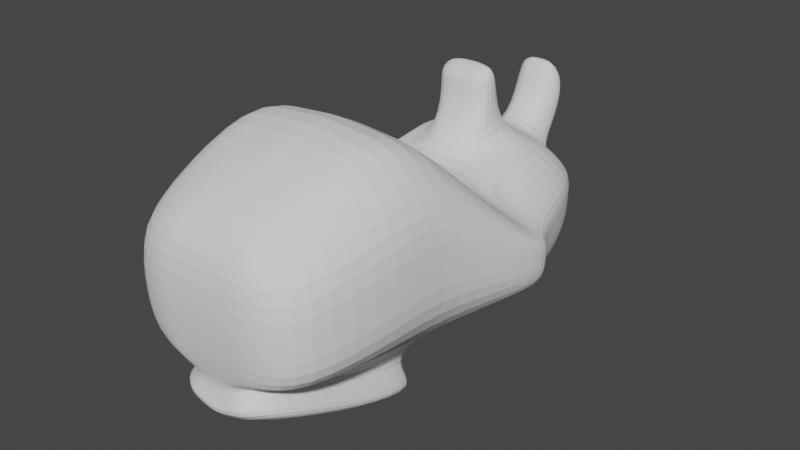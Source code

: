 # Source: parts_head_b15_rhinoceros.blend  (saved by Blender 3.4.6; exported with 4.5.12 LTS)
import bpy
from mathutils import Matrix  # noqa: F401  (used for matrix-valued properties, if any)

bpy.ops.wm.read_factory_settings(use_empty=True)
scene = bpy.context.scene
scene.name = 'Scene'

# ---- collections
col_collection = bpy.data.collections.new('Collection'); scene.collection.children.link(col_collection)

# ---- world
world_world = bpy.data.worlds.new('World'); scene.world = world_world
world_world.use_nodes = True; world_world.node_tree.nodes.clear()
_N = world_world.node_tree.nodes; _L = world_world.node_tree.links
n0 = _N.new('ShaderNodeOutputWorld'); n0.name = 'World Output'; n0.location = (300, 300)
n1 = _N.new('ShaderNodeBackground'); n1.name = 'Background'; n1.location = (10, 300)
n1.inputs[0].default_value = (0.05088, 0.05088, 0.05088, 1.0)
_L.new(n1.outputs[0], n0.inputs[0])
n0.is_active_output = True
world_world.color = (0.05088, 0.05088, 0.05088)
world_world.use_sun_shadow = False
world_world.sun_shadow_jitter_overblur = 0.0

# ---- meshes
me_003 = bpy.data.meshes.new('立方体.003')
me_003.from_pydata([(-0.8769, -0.3815, -0.7178), (-0.467, -0.3288, 0.06394), (-0.2732, 0.8279, -0.5778), (-0.5251, 0.8075, 0.5856), (0.8281, -0.4036, -0.737), (0.4467, -0.3509, 0.07043), (0.2904, 0.8134, -0.5987), (0.5964, 0.7927, 0.5921), (-0.9953, -0.4302, -0.2933), (-0.8428, 0.9041, -0.1859), (0.9, 0.8893, -0.1859), (0.9549, -0.4523, -0.2933), (-0.9953, -0.4302, -0.1037), (-0.8428, 0.9041, 0.3141), (0.9, 0.8893, 0.3141), (0.9549, -0.4523, -0.1037), (-0.8428, 0.8762, -0.562), (0.9, 0.8615, -0.562), (0.9549, -0.4523, -0.5746), (-0.9953, -0.4302, -0.5746), (-0.0005742, 0.9311, -0.6764), (-3.946e-17, 0.8813, 0.6505), (0.002609, -0.7357, -0.9293), (0.002609, -0.683, 0.3559), (-0.1766, -1.094, 0.7505), (0.0, 0.9779, -0.1859), (0.265, -1.195, 0.5063), (0.0, 0.9779, 0.3141), (2.99e-17, 0.95, -0.562), (0.1853, -1.094, 0.7518), (-0.3308, 0.1127, -1.066), (-0.6823, 0.1935, 0.935), (0.3271, 0.1146, -1.078), (0.6964, 0.1935, 0.9415), (1.0, 0.1935, 0.0), (-1.0, 0.1935, 0.0), (1.0, 0.1935, 0.5), (-1.0, 0.1935, 0.5), (-1.0, 0.1935, -0.5), (1.0, 0.1935, -0.5), (0.0, 0.1935, 1.0), (-0.0005742, 0.05129, -1.041), (-1.101, -0.2357, -0.5968), (0.852, -0.183, 0.07043), (1.223, -0.2844, -0.3099), (1.223, -0.2844, -0.1817), (1.223, -0.2844, -0.5), (0.0006601, -0.183, 0.1289), (0.0006601, -0.2357, -0.7397), (-0.8334, -0.183, 0.06394), (1.094, -0.2357, -0.6098), (-1.222, -0.2844, -0.3099), (-1.222, -0.2844, -0.1817), (-1.222, -0.2844, -0.5), (-0.6823, 0.4779, 0.935), (0.3271, 0.4299, -0.9206), (-1.0, 0.4779, 0.0), (-1.0, 0.4779, 0.5), (-1.0, 0.4779, -0.5), (-0.3308, 0.4279, -0.908), (0.6964, 0.4779, 0.9415), (1.0, 0.4779, 0.0), (1.0, 0.4779, 0.5), (1.0, 0.4779, -0.5), (0.0, 0.4779, 1.0), (0.5856, 0.4628, -1.196), (-0.1657, 0.9204, -0.6067), (-0.5479, -0.683, 0.3079), (-0.8042, -0.7844, -0.2933), (-0.8042, -0.7844, -0.1037), (-0.8042, -0.7844, -0.5746), (-0.3412, 0.8813, 0.618), (-0.7245, -0.7357, -0.8235), (-0.5, 0.9779, -0.1859), (-0.5, 0.9779, 0.3141), (-0.5, 0.95, -0.562), (-0.1657, 0.1234, -1.135), (-0.3412, 0.1935, 0.9675), (-0.5501, -0.2357, -0.6682), (-0.4164, -0.183, 0.09642), (-0.3412, 0.4779, 0.9675), (-0.5007, 0.869, -0.8495), (0.3482, 0.8813, 0.6213), (0.724, -0.7357, -0.8331), (0.5, 0.9779, -0.1859), (0.5, 0.9779, 0.3141), (0.5, 0.95, -0.562), (0.1633, 0.9213, -0.613), (0.5645, -0.683, 0.3127), (0.8094, -0.7844, -0.2933), (0.8094, -0.7844, -0.1037), (0.8094, -0.7844, -0.5746), (0.3482, 0.1935, 0.9708), (0.1633, 0.1244, -1.142), (0.4263, -0.183, 0.09967), (0.5471, -0.2357, -0.6747), (-0.3061, 0.9631, -0.8775), (0.3482, 0.4779, 0.9708), (-0.3054, 0.9388, -0.7639), (-0.5, 0.8447, -0.7359), (0.5863, 0.4386, -1.083), (0.52, 0.83, -0.7569), (0.2899, 0.9398, -0.7703), (-0.006592, 0.9495, -0.8336), (-0.6042, 0.4366, -1.07), (-0.6042, 0.1152, -1.231), (-0.006592, 0.1366, -1.37), (-0.3054, 0.1259, -1.3), (0.2899, 0.1269, -1.307), (0.5863, 0.1172, -1.243), (0.5193, 0.8542, -0.8705), (0.2891, 0.964, -0.8838), (-0.007323, 0.9738, -0.9472), (-0.6049, 0.4609, -1.184), (-0.6049, 0.1395, -1.344), (-0.007323, 0.4823, -1.323), (-0.007323, 0.1609, -1.484), (-0.3061, 0.1502, -1.414), (0.2891, 0.1512, -1.42), (0.5856, 0.1414, -1.357), (0.2891, 0.4726, -1.26), (-0.3061, 0.4716, -1.253), (-0.9889, -0.3086, -0.6573), (0.6493, -0.2669, 0.07043), (1.089, -0.3684, -0.3016), (1.089, -0.3684, -0.1427), (1.089, -0.3684, -0.5373), (0.001635, -0.433, 0.2424), (0.001635, -0.4857, -0.8345), (-0.6502, -0.2559, 0.06394), (0.9609, -0.3197, -0.6734), (-1.108, -0.3573, -0.3016), (-1.108, -0.3573, -0.1427), (-1.108, -0.3573, -0.5373), (-0.6373, -0.4857, -0.7459), (-0.4821, -0.433, 0.2021), (0.4954, -0.433, 0.2062), (0.6356, -0.4857, -0.7539), (-0.1706, 0.8813, 0.6343), (-0.3609, -0.7357, -0.8764), (-0.25, 0.9779, -0.1859), (-0.25, 0.9779, 0.3141), (-0.25, 0.95, -0.562), (-0.1706, 0.1935, 0.9838), (-0.2078, -0.183, 0.1127), (-0.1706, 0.4779, 0.9838), (-0.08313, 0.9257, -0.6415), (-0.2726, -0.683, 0.3319), (-0.26, -1.149, 0.1168), (-0.1766, -1.047, 0.3609), (0.002501, -1.149, 0.1168), (-0.08313, 0.08733, -1.088), (-0.2747, -0.2357, -0.704), (-0.156, 0.9442, -0.7988), (-0.156, 0.1313, -1.335), (-0.1567, 0.9684, -0.9123), (-0.1567, 0.1556, -1.449), (-0.1567, 0.4769, -1.288), (-0.2402, -0.433, 0.2223), (-0.3178, -0.4857, -0.7902), (0.08134, 0.9262, -0.6447), (0.2836, -0.683, 0.3343), (0.265, -1.149, 0.1168), (0.002501, -1.047, 0.3744), (0.1853, -1.047, 0.3623), (0.08134, 0.08782, -1.091), (0.2739, -0.2357, -0.7072), (0.1741, 0.8813, 0.6359), (0.3633, -0.7357, -0.8812), (0.25, 0.9779, -0.1859), (0.25, 0.9779, 0.3141), (0.25, 0.95, -0.562), (0.1741, 0.1935, 0.9854), (0.2135, -0.183, 0.1143), (0.1741, 0.4779, 0.9854), (0.1416, 0.9446, -0.802), (0.1416, 0.1318, -1.338), (0.1409, 0.9689, -0.9155), (0.1409, 0.156, -1.452), (0.1409, 0.4774, -1.291), (0.3186, -0.4857, -0.7942), (0.2485, -0.433, 0.2243), (0.2809, -0.6199, 0.7775), (-2.577e-05, -0.6199, 0.7991), (-0.001, -0.5079, 0.6856), (-0.2429, -0.5079, 0.6655), (-0.2753, -0.6199, 0.7751), (0.2459, -0.5079, 0.6675), (0.2799, -0.5962, 0.9438), (-0.001014, -0.5962, 0.9654), (-0.001989, -0.4842, 0.8519), (-0.2439, -0.4842, 0.8318), (-0.2763, -0.5962, 0.9414), (0.2449, -0.4842, 0.8338), (-0.234, -0.9675, -0.6115), (0.002501, -0.9675, -0.6412), (0.1853, -0.9148, 0.06715), (0.002501, -0.9148, 0.07928), (0.265, -1.016, -0.2847), (0.002501, -1.016, -0.2847), (0.265, -1.016, -0.1784), (0.002501, -1.016, -0.1784), (0.265, -1.016, -0.4423), (0.002501, -1.016, -0.4423), (-0.1766, -0.9148, 0.0658), (-0.3557, -0.9148, 0.05233), (-0.26, -1.016, -0.2847), (-0.5224, -1.016, -0.2847), (-0.26, -1.016, -0.1784), (-0.5224, -1.016, -0.1784), (-0.26, -1.016, -0.4423), (-0.5224, -1.016, -0.4423), (-0.4705, -0.9675, -0.5819), (0.2372, -0.9675, -0.6142), (0.4718, -0.9675, -0.5873), (0.3681, -0.9148, 0.05502), (0.5274, -1.016, -0.1784), (0.5274, -1.016, -0.2847), (0.5274, -1.016, -0.4423), (-0.26, -1.195, 0.5063), (0.002501, -1.195, 0.5063), (0.002501, -1.094, 0.7639)], [], [(57, 54, 3, 13), (85, 82, 7, 14), (125, 123, 5, 15), (69, 67, 1, 12), (137, 130, 4, 83), (135, 129, 1, 67), (70, 68, 8, 19), (126, 124, 11, 18), (86, 84, 10, 17), (58, 56, 9, 16), (68, 69, 12, 8), (124, 125, 15, 11), (84, 85, 14, 10), (56, 57, 13, 9), (59, 58, 16, 2), (87, 86, 17, 6), (130, 126, 18, 4), (72, 70, 19, 0), (147, 67, 205, 204), (146, 142, 28, 20), (140, 141, 27, 25), (161, 23, 197, 196), (142, 140, 25, 28), (68, 70, 211, 207), (147, 23, 183, 186), (159, 128, 22, 139), (83, 91, 218, 214), (141, 138, 21, 27), (6, 55, 100, 101), (174, 64, 40, 172), (55, 63, 39, 32), (42, 53, 38, 30), (51, 52, 37, 35), (61, 62, 36, 34), (53, 51, 35, 38), (63, 61, 34, 39), (80, 54, 31, 77), (76, 30, 105, 107), (62, 60, 33, 36), (52, 49, 31, 37), (132, 129, 49, 52), (133, 131, 51, 53), (131, 132, 52, 51), (122, 133, 53, 42), (151, 41, 48, 152), (172, 40, 47, 173), (32, 39, 46, 50), (34, 36, 45, 44), (39, 34, 44, 46), (77, 31, 49, 79), (93, 32, 50, 95), (36, 33, 43, 45), (14, 7, 60, 62), (55, 32, 109, 100), (71, 3, 54, 80), (17, 10, 61, 63), (10, 14, 62, 61), (6, 17, 63, 55), (167, 21, 64, 174), (165, 41, 106, 176), (30, 38, 58, 59), (35, 37, 57, 56), (38, 35, 56, 58), (37, 31, 54, 57), (146, 20, 103, 153), (138, 71, 80, 145), (143, 77, 79, 144), (30, 76, 78, 42), (145, 80, 77, 143), (160, 87, 102, 175), (13, 3, 71, 74), (122, 134, 72, 0), (16, 9, 73, 75), (9, 13, 74, 73), (2, 16, 75, 66), (139, 22, 195, 194), (69, 68, 207, 209), (89, 90, 216, 217), (158, 135, 67, 147), (23, 147, 204, 197), (7, 82, 97, 60), (151, 76, 107, 154), (165, 93, 95, 166), (33, 92, 94, 43), (87, 6, 101, 102), (60, 97, 92, 33), (15, 5, 88, 90), (123, 136, 88, 5), (18, 11, 89, 91), (11, 15, 90, 89), (4, 18, 91, 83), (160, 171, 86, 87), (169, 170, 85, 84), (171, 169, 84, 86), (180, 137, 83, 168), (170, 167, 82, 85), (176, 106, 116, 178), (175, 102, 111, 177), (153, 103, 112, 155), (107, 105, 114, 117), (104, 99, 81, 113), (101, 100, 65, 110), (109, 108, 118, 119), (100, 109, 119, 65), (59, 2, 99, 104), (2, 66, 98, 99), (32, 93, 108, 109), (30, 59, 104, 105), (157, 115, 116, 156), (120, 65, 119, 118), (111, 110, 65, 120), (155, 112, 115, 157), (81, 96, 121, 113), (113, 121, 117, 114), (177, 111, 120, 179), (179, 120, 118, 178), (154, 107, 117, 156), (105, 104, 113, 114), (102, 101, 110, 111), (99, 98, 96, 81), (166, 95, 137, 180), (43, 94, 136, 123), (144, 79, 135, 158), (42, 78, 134, 122), (0, 19, 133, 122), (8, 12, 132, 131), (19, 8, 131, 133), (12, 1, 129, 132), (152, 48, 128, 159), (173, 47, 127, 181), (50, 46, 126, 130), (44, 45, 125, 124), (46, 44, 124, 126), (79, 49, 129, 135), (95, 50, 130, 137), (45, 43, 123, 125), (78, 152, 159, 134), (47, 144, 158, 127), (106, 154, 156, 116), (96, 155, 157, 121), (121, 157, 156, 117), (98, 153, 155, 96), (41, 151, 154, 106), (70, 72, 212, 211), (23, 161, 182, 183), (72, 139, 194, 212), (91, 89, 217, 218), (88, 161, 196, 215), (64, 145, 143, 40), (40, 143, 144, 47), (21, 138, 145, 64), (66, 146, 153, 98), (76, 151, 152, 78), (74, 71, 138, 141), (134, 159, 139, 72), (75, 73, 140, 142), (73, 74, 141, 140), (66, 75, 142, 146), (94, 173, 181, 136), (48, 166, 180, 128), (115, 179, 178, 116), (112, 177, 179, 115), (103, 175, 177, 112), (108, 176, 178, 118), (27, 21, 167, 170), (128, 180, 168, 22), (28, 25, 169, 171), (25, 27, 170, 169), (20, 28, 171, 160), (41, 165, 166, 48), (20, 160, 175, 103), (93, 165, 176, 108), (82, 167, 174, 97), (92, 172, 173, 94), (97, 174, 172, 92), (22, 168, 213, 195), (136, 181, 161, 88), (168, 83, 214, 213), (90, 88, 215, 216), (67, 69, 209, 205), (187, 184, 190, 193), (183, 182, 188, 189), (161, 181, 187, 182), (181, 127, 184, 187), (127, 158, 185, 184), (158, 147, 186, 185), (193, 190, 189, 188), (190, 191, 192, 189), (186, 183, 189, 192), (182, 187, 193, 188), (185, 186, 192, 191), (184, 185, 191, 190), (213, 202, 203, 195), (198, 200, 201, 199), (202, 198, 199, 203), (200, 196, 164, 162), (194, 210, 211, 212), (206, 208, 209, 207), (210, 206, 207, 211), (208, 204, 205, 209), (204, 208, 148, 149), (203, 199, 206, 210), (199, 201, 208, 206), (195, 203, 210, 194), (216, 215, 196, 200), (218, 217, 198, 202), (217, 216, 200, 198), (214, 218, 202, 213), (150, 162, 26, 220), (149, 148, 219, 24), (201, 200, 162, 150), (208, 201, 150, 148), (196, 197, 163, 164), (197, 204, 149, 163), (26, 29, 221, 220), (220, 221, 24, 219), (148, 150, 220, 219), (164, 163, 221, 29), (162, 164, 29, 26), (163, 149, 24, 221)])
_uv = me_003.uv_layers.new(name='UVマップ')
_uv.uv.foreach_set('vector', [0.5625, 0.1875, 0.625, 0.1875, 0.625, 0.25, 0.5625, 0.25, 0.5625, 0.4375, 0.625, 0.4375, 0.625, 0.5, 0.5625, 0.5, 0.5625, 0.7188, 0.625, 0.7188, 0.625, 0.75, 0.5625, 0.75, 0.5625, 0.9375, 0.625, 0.9375, 0.625, 1.0, 0.5625, 1.0, 0.3125, 0.7187, 0.375, 0.7188, 0.375, 0.75, 0.3125, 0.75, 0.8125, 0.7188, 0.875, 0.7187, 0.875, 0.75, 0.8125, 0.75, 0.4375, 0.9375, 0.5, 0.9375, 0.5, 1.0, 0.4375, 1.0, 0.4375, 0.7187, 0.5, 0.7187, 0.5, 0.75, 0.4375, 0.75, 0.4375, 0.4375, 0.5, 0.4375, 0.5, 0.5, 0.4375, 0.5, 0.4375, 0.1875, 0.5, 0.1875, 0.5, 0.25, 0.4375, 0.25, 0.5, 0.9375, 0.5625, 0.9375, 0.5625, 1.0, 0.5, 1.0, 0.5, 0.7187, 0.5625, 0.7188, 0.5625, 0.75, 0.5, 0.75, 0.5, 0.4375, 0.5625, 0.4375, 0.5625, 0.5, 0.5, 0.5, 0.5, 0.1875, 0.5625, 0.1875, 0.5625, 0.25, 0.5, 0.25, 0.375, 0.1875, 0.4375, 0.1875, 0.4375, 0.25, 0.375, 0.25, 0.375, 0.4375, 0.4375, 0.4375, 0.4375, 0.5, 0.375, 0.5, 0.375, 0.7188, 0.4375, 0.7187, 0.4375, 0.75, 0.375, 0.75, 0.375, 0.9375, 0.4375, 0.9375, 0.4375, 1.0, 0.375, 1.0, 0.7812, 0.75, 0.8125, 0.75, 0.8125, 0.75, 0.7812, 0.75, 0.375, 0.3438, 0.4375, 0.3438, 0.4375, 0.375, 0.375, 0.375, 0.5, 0.3438, 0.5625, 0.3438, 0.5625, 0.375, 0.5, 0.375, 0.625, 0.8437, 0.625, 0.875, 0.625, 0.875, 0.625, 0.8437, 0.4375, 0.3438, 0.5, 0.3438, 0.5, 0.375, 0.4375, 0.375, 0.5, 0.9375, 0.4375, 0.9375, 0.4375, 0.9375, 0.5, 0.9375, 0.625, 0.9062, 0.625, 0.875, 0.625, 0.875, 0.625, 0.9062, 0.2187, 0.7187, 0.25, 0.7187, 0.25, 0.75, 0.2187, 0.75, 0.375, 0.8125, 0.4375, 0.8125, 0.4375, 0.8125, 0.375, 0.8125, 0.5625, 0.3438, 0.625, 0.3438, 0.625, 0.375, 0.5625, 0.375, 0.375, 0.5, 0.375, 0.5625, 0.375, 0.5625, 0.375, 0.5, 0.7188, 0.5625, 0.75, 0.5625, 0.75, 0.625, 0.7188, 0.625, 0.375, 0.5625, 0.4375, 0.5625, 0.4375, 0.625, 0.375, 0.625, 0.375, 0.0625, 0.4375, 0.0625, 0.4375, 0.125, 0.375, 0.125, 0.5, 0.0625, 0.5625, 0.0625, 0.5625, 0.125, 0.5, 0.125, 0.5, 0.5625, 0.5625, 0.5625, 0.5625, 0.625, 0.5, 0.625, 0.4375, 0.0625, 0.5, 0.0625, 0.5, 0.125, 0.4375, 0.125, 0.4375, 0.5625, 0.5, 0.5625, 0.5, 0.625, 0.4375, 0.625, 0.8125, 0.5625, 0.875, 0.5625, 0.875, 0.625, 0.8125, 0.625, 0.1875, 0.625, 0.125, 0.625, 0.125, 0.625, 0.1875, 0.625, 0.5625, 0.5625, 0.625, 0.5625, 0.625, 0.625, 0.5625, 0.625, 0.5625, 0.0625, 0.625, 0.0625, 0.625, 0.125, 0.5625, 0.125, 0.5625, 0.03125, 0.625, 0.03125, 0.625, 0.0625, 0.5625, 0.0625, 0.4375, 0.03125, 0.5, 0.03125, 0.5, 0.0625, 0.4375, 0.0625, 0.5, 0.03125, 0.5625, 0.03125, 0.5625, 0.0625, 0.5, 0.0625, 0.375, 0.03125, 0.4375, 0.03125, 0.4375, 0.0625, 0.375, 0.0625, 0.2188, 0.625, 0.25, 0.625, 0.25, 0.6875, 0.2188, 0.6875, 0.7188, 0.625, 0.75, 0.625, 0.75, 0.6875, 0.7187, 0.6875, 0.375, 0.625, 0.4375, 0.625, 0.4375, 0.6875, 0.375, 0.6875, 0.5, 0.625, 0.5625, 0.625, 0.5625, 0.6875, 0.5, 0.6875, 0.4375, 0.625, 0.5, 0.625, 0.5, 0.6875, 0.4375, 0.6875, 0.8125, 0.625, 0.875, 0.625, 0.875, 0.6875, 0.8125, 0.6875, 0.3125, 0.625, 0.375, 0.625, 0.375, 0.6875, 0.3125, 0.6875, 0.5625, 0.625, 0.625, 0.625, 0.625, 0.6875, 0.5625, 0.6875, 0.5625, 0.5, 0.625, 0.5, 0.625, 0.5625, 0.5625, 0.5625, 0.375, 0.5625, 0.375, 0.625, 0.375, 0.625, 0.375, 0.5625, 0.8125, 0.5, 0.875, 0.5, 0.875, 0.5625, 0.8125, 0.5625, 0.4375, 0.5, 0.5, 0.5, 0.5, 0.5625, 0.4375, 0.5625, 0.5, 0.5, 0.5625, 0.5, 0.5625, 0.5625, 0.5, 0.5625, 0.375, 0.5, 0.4375, 0.5, 0.4375, 0.5625, 0.375, 0.5625, 0.7188, 0.5, 0.75, 0.5, 0.75, 0.5625, 0.7188, 0.5625, 0.2812, 0.625, 0.25, 0.625, 0.25, 0.625, 0.2812, 0.625, 0.375, 0.125, 0.4375, 0.125, 0.4375, 0.1875, 0.375, 0.1875, 0.5, 0.125, 0.5625, 0.125, 0.5625, 0.1875, 0.5, 0.1875, 0.4375, 0.125, 0.5, 0.125, 0.5, 0.1875, 0.4375, 0.1875, 0.5625, 0.125, 0.625, 0.125, 0.625, 0.1875, 0.5625, 0.1875, 0.375, 0.3438, 0.375, 0.375, 0.375, 0.375, 0.375, 0.3438, 0.7812, 0.5, 0.8125, 0.5, 0.8125, 0.5625, 0.7812, 0.5625, 0.7812, 0.625, 0.8125, 0.625, 0.8125, 0.6875, 0.7812, 0.6875, 0.125, 0.625, 0.1875, 0.625, 0.1875, 0.6875, 0.125, 0.6875, 0.7812, 0.5625, 0.8125, 0.5625, 0.8125, 0.625, 0.7812, 0.625, 0.375, 0.4062, 0.375, 0.4375, 0.375, 0.4375, 0.375, 0.4062, 0.5625, 0.25, 0.625, 0.25, 0.625, 0.3125, 0.5625, 0.3125, 0.125, 0.7188, 0.1875, 0.7188, 0.1875, 0.75, 0.125, 0.75, 0.4375, 0.25, 0.5, 0.25, 0.5, 0.3125, 0.4375, 0.3125, 0.5, 0.25, 0.5625, 0.25, 0.5625, 0.3125, 0.5, 0.3125, 0.375, 0.25, 0.4375, 0.25, 0.4375, 0.3125, 0.375, 0.3125, 0.2187, 0.75, 0.25, 0.75, 0.25, 0.75, 0.2187, 0.75, 0.5625, 0.9375, 0.5, 0.9375, 0.5, 0.9375, 0.5625, 0.9375, 0.5, 0.8125, 0.5625, 0.8125, 0.5625, 0.8125, 0.5, 0.8125, 0.7812, 0.7187, 0.8125, 0.7188, 0.8125, 0.75, 0.7812, 0.75, 0.625, 0.875, 0.625, 0.9062, 0.625, 0.9062, 0.625, 0.875, 0.625, 0.5, 0.6875, 0.5, 0.6875, 0.5625, 0.625, 0.5625, 0.2188, 0.625, 0.1875, 0.625, 0.1875, 0.625, 0.2188, 0.625, 0.2812, 0.625, 0.3125, 0.625, 0.3125, 0.6875, 0.2812, 0.6875, 0.625, 0.625, 0.6875, 0.625, 0.6875, 0.6875, 0.625, 0.6875, 0.375, 0.4375, 0.375, 0.5, 0.375, 0.5, 0.375, 0.4375, 0.625, 0.5625, 0.6875, 0.5625, 0.6875, 0.625, 0.625, 0.625, 0.5625, 0.75, 0.625, 0.75, 0.625, 0.8125, 0.5625, 0.8125, 0.625, 0.7188, 0.6875, 0.7188, 0.6875, 0.75, 0.625, 0.75, 0.4375, 0.75, 0.5, 0.75, 0.5, 0.8125, 0.4375, 0.8125, 0.5, 0.75, 0.5625, 0.75, 0.5625, 0.8125, 0.5, 0.8125, 0.375, 0.75, 0.4375, 0.75, 0.4375, 0.8125, 0.375, 0.8125, 0.375, 0.4062, 0.4375, 0.4062, 0.4375, 0.4375, 0.375, 0.4375, 0.5, 0.4062, 0.5625, 0.4062, 0.5625, 0.4375, 0.5, 0.4375, 0.4375, 0.4062, 0.5, 0.4062, 0.5, 0.4375, 0.4375, 0.4375, 0.2812, 0.7187, 0.3125, 0.7187, 0.3125, 0.75, 0.2812, 0.75, 0.5625, 0.4062, 0.625, 0.4062, 0.625, 0.4375, 0.5625, 0.4375, 0.2812, 0.625, 0.25, 0.625, 0.25, 0.625, 0.2812, 0.625, 0.375, 0.4062, 0.375, 0.4375, 0.375, 0.4375, 0.375, 0.4062, 0.375, 0.3438, 0.375, 0.375, 0.375, 0.375, 0.375, 0.3438, 0.1875, 0.625, 0.125, 0.625, 0.125, 0.625, 0.1875, 0.625, 0.375, 0.1875, 0.375, 0.25, 0.375, 0.25, 0.375, 0.1875, 0.375, 0.5, 0.375, 0.5625, 0.375, 0.5625, 0.375, 0.5, 0.375, 0.625, 0.3125, 0.625, 0.3125, 0.625, 0.375, 0.625, 0.375, 0.5625, 0.375, 0.625, 0.375, 0.625, 0.375, 0.5625, 0.375, 0.1875, 0.375, 0.25, 0.375, 0.25, 0.375, 0.1875, 0.375, 0.25, 0.375, 0.3125, 0.375, 0.3125, 0.375, 0.25, 0.375, 0.625, 0.3125, 0.625, 0.3125, 0.625, 0.375, 0.625, 0.375, 0.125, 0.375, 0.1875, 0.375, 0.1875, 0.375, 0.125, 0.2188, 0.5625, 0.25, 0.5625, 0.25, 0.625, 0.2188, 0.625, 0.3125, 0.5625, 0.375, 0.5625, 0.375, 0.625, 0.3125, 0.625, 0.3125, 0.5, 0.375, 0.5, 0.375, 0.5625, 0.3125, 0.5625, 0.2188, 0.5, 0.25, 0.5, 0.25, 0.5625, 0.2188, 0.5625, 0.125, 0.5, 0.1875, 0.5, 0.1875, 0.5625, 0.125, 0.5625, 0.125, 0.5625, 0.1875, 0.5625, 0.1875, 0.625, 0.125, 0.625, 0.2812, 0.5, 0.3125, 0.5, 0.3125, 0.5625, 0.2812, 0.5625, 0.2812, 0.5625, 0.3125, 0.5625, 0.3125, 0.625, 0.2812, 0.625, 0.2188, 0.625, 0.1875, 0.625, 0.1875, 0.625, 0.2188, 0.625, 0.375, 0.125, 0.375, 0.1875, 0.375, 0.1875, 0.375, 0.125, 0.375, 0.4375, 0.375, 0.5, 0.375, 0.5, 0.375, 0.4375, 0.375, 0.25, 0.375, 0.3125, 0.375, 0.3125, 0.375, 0.25, 0.2812, 0.6875, 0.3125, 0.6875, 0.3125, 0.7187, 0.2812, 0.7187, 0.625, 0.6875, 0.6875, 0.6875, 0.6875, 0.7188, 0.625, 0.7188, 0.7812, 0.6875, 0.8125, 0.6875, 0.8125, 0.7188, 0.7812, 0.7187, 0.125, 0.6875, 0.1875, 0.6875, 0.1875, 0.7188, 0.125, 0.7188, 0.375, 0.0, 0.4375, 0.0, 0.4375, 0.03125, 0.375, 0.03125, 0.5, 0.0, 0.5625, 0.0, 0.5625, 0.03125, 0.5, 0.03125, 0.4375, 0.0, 0.5, 0.0, 0.5, 0.03125, 0.4375, 0.03125, 0.5625, 0.0, 0.625, 0.0, 0.625, 0.03125, 0.5625, 0.03125, 0.2188, 0.6875, 0.25, 0.6875, 0.25, 0.7187, 0.2187, 0.7187, 0.7187, 0.6875, 0.75, 0.6875, 0.75, 0.7188, 0.7188, 0.7188, 0.375, 0.6875, 0.4375, 0.6875, 0.4375, 0.7187, 0.375, 0.7188, 0.5, 0.6875, 0.5625, 0.6875, 0.5625, 0.7188, 0.5, 0.7187, 0.4375, 0.6875, 0.5, 0.6875, 0.5, 0.7187, 0.4375, 0.7187, 0.8125, 0.6875, 0.875, 0.6875, 0.875, 0.7187, 0.8125, 0.7188, 0.3125, 0.6875, 0.375, 0.6875, 0.375, 0.7188, 0.3125, 0.7187, 0.5625, 0.6875, 0.625, 0.6875, 0.625, 0.7188, 0.5625, 0.7188, 0.1875, 0.6875, 0.2188, 0.6875, 0.2187, 0.7187, 0.1875, 0.7188, 0.75, 0.6875, 0.7812, 0.6875, 0.7812, 0.7187, 0.75, 0.7188, 0.25, 0.625, 0.2188, 0.625, 0.2188, 0.625, 0.25, 0.625, 0.1875, 0.5, 0.2188, 0.5, 0.2188, 0.5625, 0.1875, 0.5625, 0.1875, 0.5625, 0.2188, 0.5625, 0.2188, 0.625, 0.1875, 0.625, 0.375, 0.3125, 0.375, 0.3438, 0.375, 0.3438, 0.375, 0.3125, 0.25, 0.625, 0.2188, 0.625, 0.2188, 0.625, 0.25, 0.625, 0.4375, 0.9375, 0.375, 0.9375, 0.375, 0.9375, 0.4375, 0.9375, 0.625, 0.875, 0.625, 0.8437, 0.625, 0.8437, 0.625, 0.875, 0.1875, 0.75, 0.2187, 0.75, 0.2187, 0.75, 0.1875, 0.75, 0.4375, 0.8125, 0.5, 0.8125, 0.5, 0.8125, 0.4375, 0.8125, 0.6875, 0.75, 0.7188, 0.75, 0.7188, 0.75, 0.6875, 0.75, 0.75, 0.5625, 0.7812, 0.5625, 0.7812, 0.625, 0.75, 0.625, 0.75, 0.625, 0.7812, 0.625, 0.7812, 0.6875, 0.75, 0.6875, 0.75, 0.5, 0.7812, 0.5, 0.7812, 0.5625, 0.75, 0.5625, 0.375, 0.3125, 0.375, 0.3438, 0.375, 0.3438, 0.375, 0.3125, 0.1875, 0.625, 0.2188, 0.625, 0.2188, 0.6875, 0.1875, 0.6875, 0.5625, 0.3125, 0.625, 0.3125, 0.625, 0.3438, 0.5625, 0.3438, 0.1875, 0.7188, 0.2187, 0.7187, 0.2187, 0.75, 0.1875, 0.75, 0.4375, 0.3125, 0.5, 0.3125, 0.5, 0.3438, 0.4375, 0.3438, 0.5, 0.3125, 0.5625, 0.3125, 0.5625, 0.3438, 0.5, 0.3438, 0.375, 0.3125, 0.4375, 0.3125, 0.4375, 0.3438, 0.375, 0.3438, 0.6875, 0.6875, 0.7187, 0.6875, 0.7188, 0.7188, 0.6875, 0.7188, 0.25, 0.6875, 0.2812, 0.6875, 0.2812, 0.7187, 0.25, 0.7187, 0.25, 0.5625, 0.2812, 0.5625, 0.2812, 0.625, 0.25, 0.625, 0.25, 0.5, 0.2812, 0.5, 0.2812, 0.5625, 0.25, 0.5625, 0.375, 0.375, 0.375, 0.4062, 0.375, 0.4062, 0.375, 0.375, 0.3125, 0.625, 0.2812, 0.625, 0.2812, 0.625, 0.3125, 0.625, 0.5625, 0.375, 0.625, 0.375, 0.625, 0.4062, 0.5625, 0.4062, 0.25, 0.7187, 0.2812, 0.7187, 0.2812, 0.75, 0.25, 0.75, 0.4375, 0.375, 0.5, 0.375, 0.5, 0.4062, 0.4375, 0.4062, 0.5, 0.375, 0.5625, 0.375, 0.5625, 0.4062, 0.5, 0.4062, 0.375, 0.375, 0.4375, 0.375, 0.4375, 0.4062, 0.375, 0.4062, 0.25, 0.625, 0.2812, 0.625, 0.2812, 0.6875, 0.25, 0.6875, 0.375, 0.375, 0.375, 0.4062, 0.375, 0.4062, 0.375, 0.375, 0.3125, 0.625, 0.2812, 0.625, 0.2812, 0.625, 0.3125, 0.625, 0.6875, 0.5, 0.7188, 0.5, 0.7188, 0.5625, 0.6875, 0.5625, 0.6875, 0.625, 0.7188, 0.625, 0.7187, 0.6875, 0.6875, 0.6875, 0.6875, 0.5625, 0.7188, 0.5625, 0.7188, 0.625, 0.6875, 0.625, 0.25, 0.75, 0.2812, 0.75, 0.2812, 0.75, 0.25, 0.75, 0.6875, 0.7188, 0.7188, 0.7188, 0.7188, 0.75, 0.6875, 0.75, 0.2812, 0.75, 0.3125, 0.75, 0.3125, 0.75, 0.2812, 0.75, 0.5625, 0.8125, 0.625, 0.8125, 0.625, 0.8125, 0.5625, 0.8125, 0.625, 0.9375, 0.5625, 0.9375, 0.5625, 0.9375, 0.625, 0.9375, 0.7188, 0.7188, 0.75, 0.7188, 0.75, 0.7188, 0.7188, 0.7188, 0.625, 0.875, 0.625, 0.8437, 0.625, 0.8437, 0.625, 0.875, 0.7188, 0.75, 0.7188, 0.7188, 0.7188, 0.7188, 0.7188, 0.75, 0.7188, 0.7188, 0.75, 0.7188, 0.75, 0.7188, 0.7188, 0.7188, 0.75, 0.7188, 0.7812, 0.7187, 0.7812, 0.7187, 0.75, 0.7188, 0.7812, 0.7187, 0.7812, 0.75, 0.7812, 0.75, 0.7812, 0.7187, 0.7188, 0.7188, 0.75, 0.7188, 0.75, 0.75, 0.7188, 0.75, 0.75, 0.7188, 0.7812, 0.7187, 0.7812, 0.75, 0.75, 0.75, 0.625, 0.9062, 0.625, 0.875, 0.625, 0.875, 0.625, 0.9062, 0.7188, 0.75, 0.7188, 0.7188, 0.7188, 0.7188, 0.7188, 0.75, 0.7812, 0.7187, 0.7812, 0.75, 0.7812, 0.75, 0.7812, 0.7187, 0.75, 0.7188, 0.7812, 0.7187, 0.7812, 0.7187, 0.75, 0.7188, 0.375, 0.8438, 0.4375, 0.8438, 0.4375, 0.875, 0.375, 0.875, 0.5, 0.8438, 0.5625, 0.8438, 0.5625, 0.875, 0.5, 0.875, 0.4375, 0.8438, 0.5, 0.8438, 0.5, 0.875, 0.4375, 0.875, 0.5625, 0.8438, 0.625, 0.8437, 0.625, 0.8437, 0.5625, 0.8438, 0.375, 0.9062, 0.4375, 0.9062, 0.4375, 0.9375, 0.375, 0.9375, 0.5, 0.9062, 0.5625, 0.9062, 0.5625, 0.9375, 0.5, 0.9375, 0.4375, 0.9062, 0.5, 0.9062, 0.5, 0.9375, 0.4375, 0.9375, 0.5625, 0.9062, 0.625, 0.9062, 0.625, 0.9375, 0.5625, 0.9375, 0.625, 0.9062, 0.5625, 0.9062, 0.5625, 0.9062, 0.625, 0.9062, 0.4375, 0.875, 0.5, 0.875, 0.5, 0.9062, 0.4375, 0.9062, 0.5, 0.875, 0.5625, 0.875, 0.5625, 0.9062, 0.5, 0.9062, 0.375, 0.875, 0.4375, 0.875, 0.4375, 0.9062, 0.375, 0.9062, 0.5625, 0.8125, 0.625, 0.8125, 0.625, 0.8437, 0.5625, 0.8438, 0.4375, 0.8125, 0.5, 0.8125, 0.5, 0.8438, 0.4375, 0.8438, 0.5, 0.8125, 0.5625, 0.8125, 0.5625, 0.8438, 0.5, 0.8438, 0.375, 0.8125, 0.4375, 0.8125, 0.4375, 0.8438, 0.375, 0.8438, 0.5625, 0.875, 0.5625, 0.8438, 0.5625, 0.8438, 0.5625, 0.875, 0.625, 0.9062, 0.5625, 0.9062, 0.5625, 0.9062, 0.625, 0.9062, 0.5625, 0.875, 0.5625, 0.8438, 0.5625, 0.8438, 0.5625, 0.875, 0.5625, 0.9062, 0.5625, 0.875, 0.5625, 0.875, 0.5625, 0.9062, 0.625, 0.8437, 0.625, 0.875, 0.625, 0.875, 0.625, 0.8437, 0.625, 0.875, 0.625, 0.9062, 0.625, 0.9062, 0.625, 0.875, 0.5625, 0.8438, 0.625, 0.8437, 0.625, 0.875, 0.5625, 0.875, 0.5625, 0.875, 0.625, 0.875, 0.625, 0.9062, 0.5625, 0.9062, 0.5625, 0.9062, 0.5625, 0.875, 0.5625, 0.875, 0.5625, 0.9062, 0.625, 0.8437, 0.625, 0.875, 0.625, 0.875, 0.625, 0.8437, 0.5625, 0.8438, 0.625, 0.8437, 0.625, 0.8437, 0.5625, 0.8438, 0.625, 0.875, 0.625, 0.9062, 0.625, 0.9062, 0.625, 0.875])
me_003.update()

# ---- objects
ob_001 = bpy.data.objects.new('立方体.001', me_003)

# ---- transforms, parenting, visibility, modifiers, constraints
ob_001.location = (0.0, 0.0, 0.0)
ob_001.rotation_euler = (0.0, -0.0, -3.128)
ob_001.scale = (7.537, 15.21, 7.68)
_m = ob_001.modifiers.new('細分化', 'SUBSURF')

# ---- collection membership
col_collection.objects.link(ob_001)

# ---- scene / render settings (as saved in the file)
scene.frame_start = 1; scene.frame_end = 250; scene.frame_set(1)
scene.render.engine = 'CYCLES'
scene.cycles.sampling_pattern = 'TABULATED_SOBOL'
scene.cycles.use_light_tree = False
scene.view_settings.view_transform = 'Filmic'
bpy.context.view_layer.update()

# ---- added for rendering (the .blend has no active camera and no usable light): camera, sun
cam_auto = bpy.data.cameras.new('AutoCamera')
cam_auto.lens = 50.0
cam_auto.sensor_width = 36.0
cam_auto.clip_end = 1000.0
ob_auto_camera = bpy.data.objects.new('AutoCamera', cam_auto)
scene.collection.objects.link(ob_auto_camera)
ob_auto_camera.location = (39.5369, -45.8257, 29.7939)
ob_auto_camera.rotation_euler = (1.09748, -7.21219e-08, 0.694738)
scene.camera = ob_auto_camera
light_auto_sun = bpy.data.lights.new('AutoSun', 'SUN')
light_auto_sun.energy = 3.0
light_auto_sun.angle = 0.0523599
ob_auto_sun = bpy.data.objects.new('AutoSun', light_auto_sun)
scene.collection.objects.link(ob_auto_sun)
ob_auto_sun.rotation_euler = (0.872665, 0.174533, 0.523599)
bpy.context.view_layer.update()
